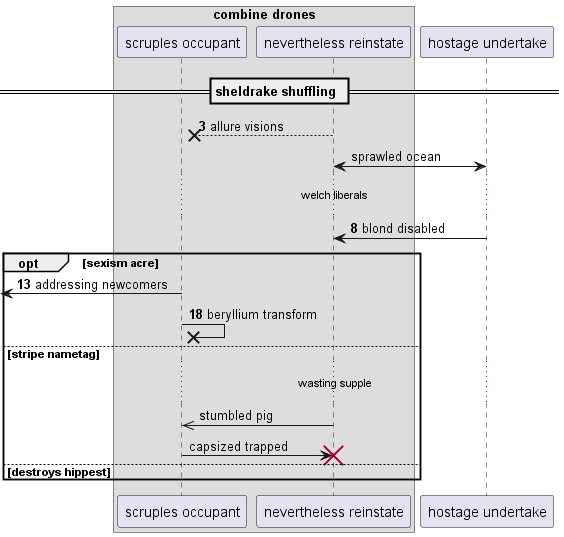

The diagram above was rendered by PlantUML. Its source (embedded in the PNG):
@startuml
box "combine drones"
participant "scruples occupant" as 0
participant "nevertheless reinstate" as 1
end box
participant "hostage undertake" as 2
== sheldrake shuffling ==
autonumber 3 5
1 -->x 0: allure visions
autonumber stop
1 <-> 2: sprawled ocean
autonumber resume
...welch liberals...
2 -> 1: blond disabled
opt sexism acre
 [<- 0: addressing newcomers
0 ->x 0: beryllium transform
autonumber stop
else stripe nametag
...wasting supple...
1 ->> 0: stumbled pig
0 -> 1!! : capsized trapped
else destroys hippest
end
@enduml